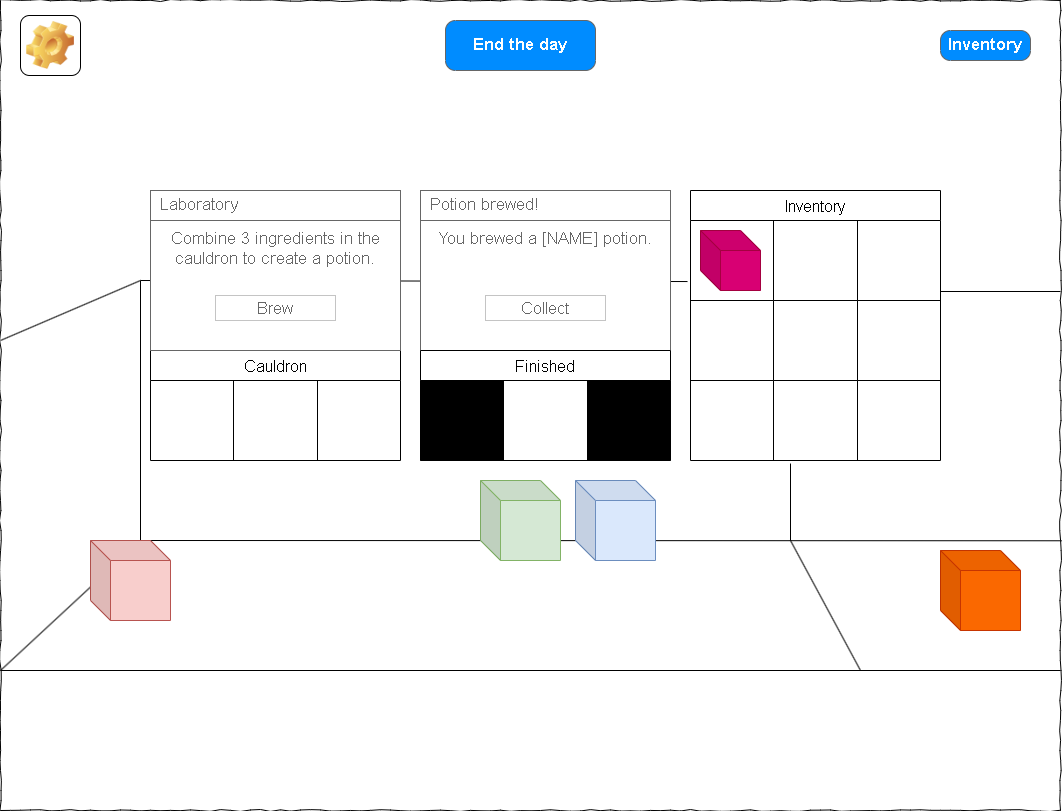

The diagram above was exported from draw.io. Its source (the exported page's mxGraphModel, read from the mxfile embedded in the PNG):
<mxGraphModel dx="2074" dy="790" grid="1" gridSize="10" guides="1" tooltips="1" connect="1" arrows="1" fold="1" page="1" pageScale="1" pageWidth="1100" pageHeight="850" background="none" math="0" shadow="0">
  <root>
    <mxCell id="0" />
    <mxCell id="1" parent="0" />
    <mxCell id="4Q_4An0YlGyGXWKVLPmh-25" value="Cauldron" style="shape=table;startSize=30;container=1;collapsible=0;childLayout=tableLayout;strokeColor=default;fontSize=16;" parent="1" vertex="1">
      <mxGeometry x="170" y="370" width="250" height="110" as="geometry" />
    </mxCell>
    <mxCell id="4Q_4An0YlGyGXWKVLPmh-26" value="" style="shape=tableRow;horizontal=0;startSize=0;swimlaneHead=0;swimlaneBody=0;strokeColor=inherit;top=0;left=0;bottom=0;right=0;collapsible=0;dropTarget=0;fillColor=none;points=[[0,0.5],[1,0.5]];portConstraint=eastwest;fontSize=16;" parent="4Q_4An0YlGyGXWKVLPmh-25" vertex="1">
      <mxGeometry y="30" width="250" height="80" as="geometry" />
    </mxCell>
    <mxCell id="4Q_4An0YlGyGXWKVLPmh-27" value="" style="shape=partialRectangle;html=1;whiteSpace=wrap;connectable=0;strokeColor=inherit;overflow=hidden;fillColor=none;top=0;left=0;bottom=0;right=0;pointerEvents=1;fontSize=16;" parent="4Q_4An0YlGyGXWKVLPmh-26" vertex="1">
      <mxGeometry width="83" height="80" as="geometry">
        <mxRectangle width="83" height="80" as="alternateBounds" />
      </mxGeometry>
    </mxCell>
    <mxCell id="4Q_4An0YlGyGXWKVLPmh-28" value="" style="shape=partialRectangle;html=1;whiteSpace=wrap;connectable=0;strokeColor=inherit;overflow=hidden;fillColor=none;top=0;left=0;bottom=0;right=0;pointerEvents=1;fontSize=16;" parent="4Q_4An0YlGyGXWKVLPmh-26" vertex="1">
      <mxGeometry x="83" width="84" height="80" as="geometry">
        <mxRectangle width="84" height="80" as="alternateBounds" />
      </mxGeometry>
    </mxCell>
    <mxCell id="4Q_4An0YlGyGXWKVLPmh-29" value="" style="shape=partialRectangle;html=1;whiteSpace=wrap;connectable=0;strokeColor=inherit;overflow=hidden;fillColor=none;top=0;left=0;bottom=0;right=0;pointerEvents=1;fontSize=16;" parent="4Q_4An0YlGyGXWKVLPmh-26" vertex="1">
      <mxGeometry x="167" width="83" height="80" as="geometry">
        <mxRectangle width="83" height="80" as="alternateBounds" />
      </mxGeometry>
    </mxCell>
    <mxCell id="4Q_4An0YlGyGXWKVLPmh-30" value="Inventory" style="shape=table;startSize=30;container=1;collapsible=0;childLayout=tableLayout;strokeColor=default;fontSize=16;" parent="1" vertex="1">
      <mxGeometry x="710" y="210" width="250" height="270" as="geometry" />
    </mxCell>
    <mxCell id="4Q_4An0YlGyGXWKVLPmh-31" value="" style="shape=tableRow;horizontal=0;startSize=0;swimlaneHead=0;swimlaneBody=0;strokeColor=inherit;top=0;left=0;bottom=0;right=0;collapsible=0;dropTarget=0;fillColor=none;points=[[0,0.5],[1,0.5]];portConstraint=eastwest;fontSize=16;" parent="4Q_4An0YlGyGXWKVLPmh-30" vertex="1">
      <mxGeometry y="30" width="250" height="80" as="geometry" />
    </mxCell>
    <mxCell id="4Q_4An0YlGyGXWKVLPmh-32" value="" style="shape=partialRectangle;html=1;whiteSpace=wrap;connectable=0;strokeColor=inherit;overflow=hidden;fillColor=none;top=0;left=0;bottom=0;right=0;pointerEvents=1;fontSize=16;" parent="4Q_4An0YlGyGXWKVLPmh-31" vertex="1">
      <mxGeometry width="83" height="80" as="geometry">
        <mxRectangle width="83" height="80" as="alternateBounds" />
      </mxGeometry>
    </mxCell>
    <mxCell id="4Q_4An0YlGyGXWKVLPmh-33" value="" style="shape=partialRectangle;html=1;whiteSpace=wrap;connectable=0;strokeColor=inherit;overflow=hidden;fillColor=none;top=0;left=0;bottom=0;right=0;pointerEvents=1;fontSize=16;" parent="4Q_4An0YlGyGXWKVLPmh-31" vertex="1">
      <mxGeometry x="83" width="84" height="80" as="geometry">
        <mxRectangle width="84" height="80" as="alternateBounds" />
      </mxGeometry>
    </mxCell>
    <mxCell id="4Q_4An0YlGyGXWKVLPmh-34" value="" style="shape=partialRectangle;html=1;whiteSpace=wrap;connectable=0;strokeColor=inherit;overflow=hidden;fillColor=none;top=0;left=0;bottom=0;right=0;pointerEvents=1;fontSize=16;" parent="4Q_4An0YlGyGXWKVLPmh-31" vertex="1">
      <mxGeometry x="167" width="83" height="80" as="geometry">
        <mxRectangle width="83" height="80" as="alternateBounds" />
      </mxGeometry>
    </mxCell>
    <mxCell id="4Q_4An0YlGyGXWKVLPmh-35" style="shape=tableRow;horizontal=0;startSize=0;swimlaneHead=0;swimlaneBody=0;strokeColor=inherit;top=0;left=0;bottom=0;right=0;collapsible=0;dropTarget=0;fillColor=none;points=[[0,0.5],[1,0.5]];portConstraint=eastwest;fontSize=16;" parent="4Q_4An0YlGyGXWKVLPmh-30" vertex="1">
      <mxGeometry y="110" width="250" height="80" as="geometry" />
    </mxCell>
    <mxCell id="4Q_4An0YlGyGXWKVLPmh-36" style="shape=partialRectangle;html=1;whiteSpace=wrap;connectable=0;strokeColor=inherit;overflow=hidden;fillColor=none;top=0;left=0;bottom=0;right=0;pointerEvents=1;fontSize=16;" parent="4Q_4An0YlGyGXWKVLPmh-35" vertex="1">
      <mxGeometry width="83" height="80" as="geometry">
        <mxRectangle width="83" height="80" as="alternateBounds" />
      </mxGeometry>
    </mxCell>
    <mxCell id="4Q_4An0YlGyGXWKVLPmh-37" style="shape=partialRectangle;html=1;whiteSpace=wrap;connectable=0;strokeColor=inherit;overflow=hidden;fillColor=none;top=0;left=0;bottom=0;right=0;pointerEvents=1;fontSize=16;" parent="4Q_4An0YlGyGXWKVLPmh-35" vertex="1">
      <mxGeometry x="83" width="84" height="80" as="geometry">
        <mxRectangle width="84" height="80" as="alternateBounds" />
      </mxGeometry>
    </mxCell>
    <mxCell id="4Q_4An0YlGyGXWKVLPmh-38" style="shape=partialRectangle;html=1;whiteSpace=wrap;connectable=0;strokeColor=inherit;overflow=hidden;fillColor=none;top=0;left=0;bottom=0;right=0;pointerEvents=1;fontSize=16;" parent="4Q_4An0YlGyGXWKVLPmh-35" vertex="1">
      <mxGeometry x="167" width="83" height="80" as="geometry">
        <mxRectangle width="83" height="80" as="alternateBounds" />
      </mxGeometry>
    </mxCell>
    <mxCell id="4Q_4An0YlGyGXWKVLPmh-39" style="shape=tableRow;horizontal=0;startSize=0;swimlaneHead=0;swimlaneBody=0;strokeColor=inherit;top=0;left=0;bottom=0;right=0;collapsible=0;dropTarget=0;fillColor=none;points=[[0,0.5],[1,0.5]];portConstraint=eastwest;fontSize=16;" parent="4Q_4An0YlGyGXWKVLPmh-30" vertex="1">
      <mxGeometry y="190" width="250" height="80" as="geometry" />
    </mxCell>
    <mxCell id="4Q_4An0YlGyGXWKVLPmh-40" style="shape=partialRectangle;html=1;whiteSpace=wrap;connectable=0;strokeColor=inherit;overflow=hidden;fillColor=none;top=0;left=0;bottom=0;right=0;pointerEvents=1;fontSize=16;" parent="4Q_4An0YlGyGXWKVLPmh-39" vertex="1">
      <mxGeometry width="83" height="80" as="geometry">
        <mxRectangle width="83" height="80" as="alternateBounds" />
      </mxGeometry>
    </mxCell>
    <mxCell id="4Q_4An0YlGyGXWKVLPmh-41" style="shape=partialRectangle;html=1;whiteSpace=wrap;connectable=0;strokeColor=inherit;overflow=hidden;fillColor=none;top=0;left=0;bottom=0;right=0;pointerEvents=1;fontSize=16;" parent="4Q_4An0YlGyGXWKVLPmh-39" vertex="1">
      <mxGeometry x="83" width="84" height="80" as="geometry">
        <mxRectangle width="84" height="80" as="alternateBounds" />
      </mxGeometry>
    </mxCell>
    <mxCell id="4Q_4An0YlGyGXWKVLPmh-42" style="shape=partialRectangle;html=1;whiteSpace=wrap;connectable=0;strokeColor=inherit;overflow=hidden;fillColor=none;top=0;left=0;bottom=0;right=0;pointerEvents=1;fontSize=16;" parent="4Q_4An0YlGyGXWKVLPmh-39" vertex="1">
      <mxGeometry x="167" width="83" height="80" as="geometry">
        <mxRectangle width="83" height="80" as="alternateBounds" />
      </mxGeometry>
    </mxCell>
    <mxCell id="677b7b8949515195-1" value="" style="whiteSpace=wrap;html=1;rounded=0;shadow=0;labelBackgroundColor=none;strokeColor=#000000;strokeWidth=1;fillColor=none;fontFamily=Verdana;fontSize=12;fontColor=#000000;align=center;comic=1;" parent="1" vertex="1">
      <mxGeometry x="20" y="20" width="1060" height="810" as="geometry" />
    </mxCell>
    <mxCell id="gBUR-F1FtjLeRcrd6eLH-1" value="" style="endArrow=none;html=1;rounded=0;entryX=0.132;entryY=0.667;entryDx=0;entryDy=0;entryPerimeter=0;" parent="1" target="677b7b8949515195-1" edge="1">
      <mxGeometry width="50" height="50" relative="1" as="geometry">
        <mxPoint x="20" y="690" as="sourcePoint" />
        <mxPoint x="70" y="570" as="targetPoint" />
      </mxGeometry>
    </mxCell>
    <mxCell id="gBUR-F1FtjLeRcrd6eLH-4" value="" style="endArrow=none;html=1;rounded=0;entryX=1.001;entryY=0.667;entryDx=0;entryDy=0;entryPerimeter=0;" parent="1" target="677b7b8949515195-1" edge="1">
      <mxGeometry width="50" height="50" relative="1" as="geometry">
        <mxPoint x="160" y="560" as="sourcePoint" />
        <mxPoint x="570" y="400" as="targetPoint" />
      </mxGeometry>
    </mxCell>
    <mxCell id="gBUR-F1FtjLeRcrd6eLH-5" value="" style="endArrow=none;html=1;rounded=0;entryX=1.001;entryY=0.667;entryDx=0;entryDy=0;entryPerimeter=0;" parent="1" edge="1">
      <mxGeometry width="50" height="50" relative="1" as="geometry">
        <mxPoint x="20" y="690" as="sourcePoint" />
        <mxPoint x="1080" y="690" as="targetPoint" />
      </mxGeometry>
    </mxCell>
    <mxCell id="gBUR-F1FtjLeRcrd6eLH-6" value="" style="endArrow=none;html=1;rounded=0;entryX=0.132;entryY=0.667;entryDx=0;entryDy=0;entryPerimeter=0;" parent="1" edge="1">
      <mxGeometry width="50" height="50" relative="1" as="geometry">
        <mxPoint x="20" y="360" as="sourcePoint" />
        <mxPoint x="160" y="300" as="targetPoint" />
      </mxGeometry>
    </mxCell>
    <mxCell id="gBUR-F1FtjLeRcrd6eLH-7" value="" style="endArrow=none;html=1;rounded=0;" parent="1" edge="1">
      <mxGeometry width="50" height="50" relative="1" as="geometry">
        <mxPoint x="160" y="560" as="sourcePoint" />
        <mxPoint x="160" y="300" as="targetPoint" />
      </mxGeometry>
    </mxCell>
    <mxCell id="gBUR-F1FtjLeRcrd6eLH-8" value="" style="endArrow=none;html=1;rounded=0;entryX=-0.012;entryY=0.763;entryDx=0;entryDy=0;entryPerimeter=0;" parent="1" target="4Q_4An0YlGyGXWKVLPmh-31" edge="1">
      <mxGeometry width="50" height="50" relative="1" as="geometry">
        <mxPoint x="160" y="300" as="sourcePoint" />
        <mxPoint x="570" y="400" as="targetPoint" />
      </mxGeometry>
    </mxCell>
    <mxCell id="gBUR-F1FtjLeRcrd6eLH-9" value="" style="shape=cube;whiteSpace=wrap;html=1;boundedLbl=1;backgroundOutline=1;darkOpacity=0.05;darkOpacity2=0.1;fillColor=#f8cecc;strokeColor=#b85450;" parent="1" vertex="1">
      <mxGeometry x="110" y="560" width="80" height="80" as="geometry" />
    </mxCell>
    <mxCell id="gBUR-F1FtjLeRcrd6eLH-10" value="" style="shape=cube;whiteSpace=wrap;html=1;boundedLbl=1;backgroundOutline=1;darkOpacity=0.05;darkOpacity2=0.1;fillColor=#dae8fc;strokeColor=#6c8ebf;" parent="1" vertex="1">
      <mxGeometry x="595" y="500" width="80" height="80" as="geometry" />
    </mxCell>
    <mxCell id="gBUR-F1FtjLeRcrd6eLH-11" value="" style="shape=cube;whiteSpace=wrap;html=1;boundedLbl=1;backgroundOutline=1;darkOpacity=0.05;darkOpacity2=0.1;fillColor=#d5e8d4;strokeColor=#82b366;" parent="1" vertex="1">
      <mxGeometry x="500" y="500" width="80" height="80" as="geometry" />
    </mxCell>
    <mxCell id="gBUR-F1FtjLeRcrd6eLH-12" value="" style="endArrow=none;html=1;rounded=0;entryX=0.4;entryY=1.038;entryDx=0;entryDy=0;entryPerimeter=0;" parent="1" target="4Q_4An0YlGyGXWKVLPmh-39" edge="1">
      <mxGeometry width="50" height="50" relative="1" as="geometry">
        <mxPoint x="810" y="560" as="sourcePoint" />
        <mxPoint x="800" y="300" as="targetPoint" />
      </mxGeometry>
    </mxCell>
    <mxCell id="gBUR-F1FtjLeRcrd6eLH-13" value="" style="endArrow=none;html=1;rounded=0;" parent="1" edge="1">
      <mxGeometry width="50" height="50" relative="1" as="geometry">
        <mxPoint x="880" y="690" as="sourcePoint" />
        <mxPoint x="810" y="560" as="targetPoint" />
      </mxGeometry>
    </mxCell>
    <mxCell id="gBUR-F1FtjLeRcrd6eLH-15" value="" style="shape=cube;whiteSpace=wrap;html=1;boundedLbl=1;backgroundOutline=1;darkOpacity=0.05;darkOpacity2=0.1;fillColor=#fa6800;strokeColor=#C73500;fontColor=#000000;" parent="1" vertex="1">
      <mxGeometry x="960" y="570" width="80" height="80" as="geometry" />
    </mxCell>
    <mxCell id="4Q_4An0YlGyGXWKVLPmh-22" value="Combine 3 ingredients in the cauldron to create a potion." style="strokeWidth=1;shadow=0;dashed=0;align=center;html=1;shape=mxgraph.mockup.containers.rrect;rSize=0;strokeColor=#666666;fontColor=#666666;fontSize=17;verticalAlign=top;whiteSpace=wrap;fillColor=#ffffff;spacingTop=32;" parent="1" vertex="1">
      <mxGeometry x="170" y="210" width="250" height="160" as="geometry" />
    </mxCell>
    <mxCell id="4Q_4An0YlGyGXWKVLPmh-23" value="Laboratory" style="strokeWidth=1;shadow=0;dashed=0;align=center;html=1;shape=mxgraph.mockup.containers.rrect;rSize=0;fontSize=17;fontColor=#666666;strokeColor=#666666;align=left;spacingLeft=8;fillColor=#ffffff;resizeWidth=1;whiteSpace=wrap;" parent="4Q_4An0YlGyGXWKVLPmh-22" vertex="1">
      <mxGeometry width="250" height="30" relative="1" as="geometry" />
    </mxCell>
    <mxCell id="4Q_4An0YlGyGXWKVLPmh-24" value="Brew" style="strokeWidth=1;shadow=0;dashed=0;align=center;html=1;shape=mxgraph.mockup.containers.rrect;rSize=0;fontSize=16;fontColor=#666666;strokeColor=#c4c4c4;resizable=0;whiteSpace=wrap;fillColor=#ffffff;" parent="4Q_4An0YlGyGXWKVLPmh-22" vertex="1">
      <mxGeometry x="0.5" y="1" width="120" height="25" relative="1" as="geometry">
        <mxPoint x="-60" y="-55" as="offset" />
      </mxGeometry>
    </mxCell>
    <mxCell id="4Q_4An0YlGyGXWKVLPmh-43" value="" style="endArrow=none;html=1;rounded=0;" parent="1" edge="1">
      <mxGeometry width="50" height="50" relative="1" as="geometry">
        <mxPoint x="960" y="311" as="sourcePoint" />
        <mxPoint x="1080" y="311" as="targetPoint" />
      </mxGeometry>
    </mxCell>
    <mxCell id="-ONL8ggNFETyW1daAAlL-1" value="You brewed a [NAME] potion." style="strokeWidth=1;shadow=0;dashed=0;align=center;html=1;shape=mxgraph.mockup.containers.rrect;rSize=0;strokeColor=#666666;fontColor=#666666;fontSize=17;verticalAlign=top;whiteSpace=wrap;fillColor=#ffffff;spacingTop=32;" parent="1" vertex="1">
      <mxGeometry x="440" y="210" width="250" height="160" as="geometry" />
    </mxCell>
    <mxCell id="-ONL8ggNFETyW1daAAlL-2" value="Potion brewed!" style="strokeWidth=1;shadow=0;dashed=0;align=center;html=1;shape=mxgraph.mockup.containers.rrect;rSize=0;fontSize=17;fontColor=#666666;strokeColor=#666666;align=left;spacingLeft=8;fillColor=#ffffff;resizeWidth=1;whiteSpace=wrap;" parent="-ONL8ggNFETyW1daAAlL-1" vertex="1">
      <mxGeometry width="250" height="30" relative="1" as="geometry" />
    </mxCell>
    <mxCell id="-ONL8ggNFETyW1daAAlL-3" value="Collect" style="strokeWidth=1;shadow=0;dashed=0;align=center;html=1;shape=mxgraph.mockup.containers.rrect;rSize=0;fontSize=16;fontColor=#666666;strokeColor=#c4c4c4;resizable=0;whiteSpace=wrap;fillColor=#ffffff;" parent="-ONL8ggNFETyW1daAAlL-1" vertex="1">
      <mxGeometry x="0.5" y="1" width="120" height="25" relative="1" as="geometry">
        <mxPoint x="-60" y="-55" as="offset" />
      </mxGeometry>
    </mxCell>
    <mxCell id="-ONL8ggNFETyW1daAAlL-4" value="Finished" style="shape=table;startSize=30;container=1;collapsible=0;childLayout=tableLayout;strokeColor=default;fontSize=16;" parent="1" vertex="1">
      <mxGeometry x="440" y="370" width="250" height="110" as="geometry" />
    </mxCell>
    <mxCell id="-ONL8ggNFETyW1daAAlL-5" value="" style="shape=tableRow;horizontal=0;startSize=0;swimlaneHead=0;swimlaneBody=0;strokeColor=inherit;top=0;left=0;bottom=0;right=0;collapsible=0;dropTarget=0;fillColor=none;points=[[0,0.5],[1,0.5]];portConstraint=eastwest;fontSize=16;" parent="-ONL8ggNFETyW1daAAlL-4" vertex="1">
      <mxGeometry y="30" width="250" height="80" as="geometry" />
    </mxCell>
    <mxCell id="-ONL8ggNFETyW1daAAlL-6" value="" style="shape=partialRectangle;html=1;whiteSpace=wrap;connectable=0;strokeColor=inherit;overflow=hidden;fillColor=#000000;top=0;left=0;bottom=0;right=0;pointerEvents=1;fontSize=16;fontColor=#000000;" parent="-ONL8ggNFETyW1daAAlL-5" vertex="1">
      <mxGeometry width="83" height="80" as="geometry">
        <mxRectangle width="83" height="80" as="alternateBounds" />
      </mxGeometry>
    </mxCell>
    <mxCell id="-ONL8ggNFETyW1daAAlL-7" value="" style="shape=partialRectangle;html=1;whiteSpace=wrap;connectable=0;strokeColor=inherit;overflow=hidden;fillColor=none;top=0;left=0;bottom=0;right=0;pointerEvents=1;fontSize=16;fontColor=#000000;" parent="-ONL8ggNFETyW1daAAlL-5" vertex="1">
      <mxGeometry x="83" width="84" height="80" as="geometry">
        <mxRectangle width="84" height="80" as="alternateBounds" />
      </mxGeometry>
    </mxCell>
    <mxCell id="-ONL8ggNFETyW1daAAlL-8" value="" style="shape=partialRectangle;html=1;whiteSpace=wrap;connectable=0;strokeColor=inherit;overflow=hidden;fillColor=#000000;top=0;left=0;bottom=0;right=0;pointerEvents=1;fontSize=16;fontColor=#000000;" parent="-ONL8ggNFETyW1daAAlL-5" vertex="1">
      <mxGeometry x="167" width="83" height="80" as="geometry">
        <mxRectangle width="83" height="80" as="alternateBounds" />
      </mxGeometry>
    </mxCell>
    <mxCell id="k07NY73X0u3xnpYRY29A-1" value="" style="shape=cube;whiteSpace=wrap;html=1;boundedLbl=1;backgroundOutline=1;darkOpacity=0.05;darkOpacity2=0.1;fillColor=#d80073;strokeColor=#A50040;fontColor=#ffffff;" parent="1" vertex="1">
      <mxGeometry x="720" y="250" width="60" height="60" as="geometry" />
    </mxCell>
    <mxCell id="UIkfDN2uFzwTaVPSU1b3-1" value="End the day" style="strokeWidth=1;shadow=0;dashed=0;align=center;html=1;shape=mxgraph.mockup.buttons.button;strokeColor=#666666;fontColor=#ffffff;mainText=;buttonStyle=round;fontSize=17;fontStyle=1;fillColor=#008cff;whiteSpace=wrap;" parent="1" vertex="1">
      <mxGeometry x="465" y="40" width="150" height="50" as="geometry" />
    </mxCell>
    <object label="" Settings="" id="UIkfDN2uFzwTaVPSU1b3-2">
      <mxCell style="icon;html=1;image=img/clipart/Gear_128x128.png;fontSize=13;" parent="1" vertex="1">
        <mxGeometry x="40" y="35" width="60" height="60" as="geometry" />
      </mxCell>
    </object>
    <mxCell id="u7IxwCChvopcteOCtxGa-1" value="Inventory" style="strokeWidth=1;shadow=0;dashed=0;align=center;html=1;shape=mxgraph.mockup.buttons.button;strokeColor=#666666;fontColor=#ffffff;mainText=;buttonStyle=round;fontSize=17;fontStyle=1;fillColor=#008cff;whiteSpace=wrap;" vertex="1" parent="1">
      <mxGeometry x="960" y="50" width="90" height="30" as="geometry" />
    </mxCell>
  </root>
</mxGraphModel>